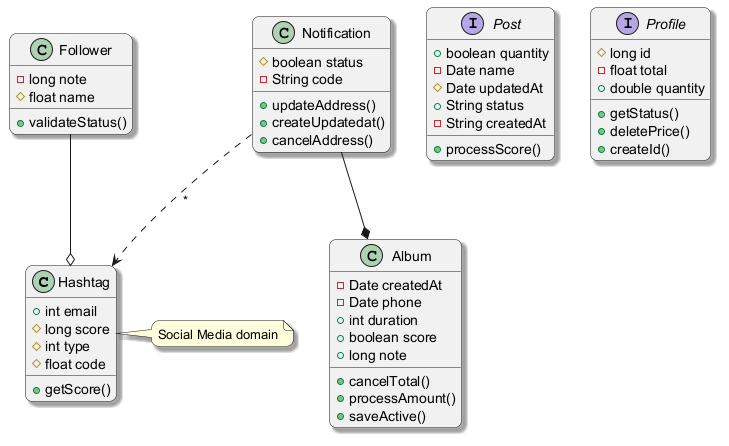

The diagram above was rendered by PlantUML. Its source (embedded in the PNG):
@startuml
skinparam backgroundColor #FFFFFF
skinparam roundCorner 15
skinparam shadowing true
class Hashtag {
  +int email
  #long score
  #int type
  #float code
  +getScore()
}
interface Post {
  +boolean quantity
  -Date name
  #Date updatedAt
  +String status
  -String createdAt
  +processScore()
}
interface Profile {
  #long id
  -float total
  +double quantity
  +getStatus()
  +deletePrice()
  +createId()
}
class Follower {
  -long note
  #float name
  +validateStatus()
}
class Notification {
  #boolean status
  -String code
  +updateAddress()
  +createUpdatedat()
  +cancelAddress()
}
class Album {
  -Date createdAt
  -Date phone
  +int duration
  +boolean score
  +long note
  +cancelTotal()
  +processAmount()
  +saveActive()
}
Follower --o Hashtag
Notification --* Album
Notification ..> Hashtag : "*"
note right of Hashtag : Social Media domain
@enduml